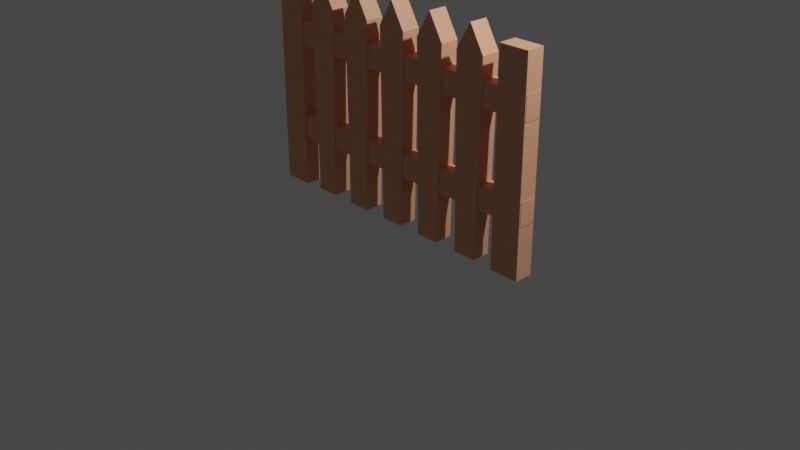 # Source: Fence.blend  (saved by Blender 3.0.42; exported with 4.5.12 LTS)
import bpy
from mathutils import Matrix  # noqa: F401  (used for matrix-valued properties, if any)

bpy.ops.wm.read_factory_settings(use_empty=True)
scene = bpy.context.scene
scene.name = 'Scene'

# ---- collections
col_collection = bpy.data.collections.new('Collection'); scene.collection.children.link(col_collection)
col_fence = bpy.data.collections.new('Fence'); scene.collection.children.link(col_fence)

# ---- materials (node trees are filled in below, after node groups)
mat_wood = bpy.data.materials.new('Wood')
mat_wood.use_transparent_shadow = False

# ---- material node trees
mat_wood.use_nodes = True; mat_wood.node_tree.nodes.clear()
_N = mat_wood.node_tree.nodes; _L = mat_wood.node_tree.links
n0 = _N.new('ShaderNodeBsdfPrincipled'); n0.name = 'Principled BSDF'; n0.location = (10, 300)
n0.distribution = 'GGX'
n0.subsurface_method = 'RANDOM_WALK_SKIN'
n0.inputs[0].default_value = (0.8, 0.3753, 0.2183, 1.0)
n0.inputs[3].default_value = 1.45
n0.inputs[27].default_value = (0.0, 0.0, 0.0, 1.0)
n0.inputs[28].default_value = 1.0
n1 = _N.new('ShaderNodeOutputMaterial'); n1.name = 'Material Output'; n1.location = (300, 300)
_L.new(n0.outputs[0], n1.inputs[0])
n1.is_active_output = True

# ---- world
world_world = bpy.data.worlds.new('World'); scene.world = world_world
world_world.use_nodes = True; world_world.node_tree.nodes.clear()
_N = world_world.node_tree.nodes; _L = world_world.node_tree.links
n0 = _N.new('ShaderNodeOutputWorld'); n0.name = 'World Output'; n0.location = (300, 300)
n1 = _N.new('ShaderNodeBackground'); n1.name = 'Background'; n1.location = (10, 300)
n1.inputs[0].default_value = (0.05088, 0.05088, 0.05088, 1.0)
_L.new(n1.outputs[0], n0.inputs[0])
n0.is_active_output = True
world_world.color = (0.05088, 0.05088, 0.05088)
world_world.use_sun_shadow = False
world_world.sun_shadow_jitter_overblur = 0.0

# ---- cameras
cam_camera = bpy.data.cameras.new('Camera')
cam_camera.clip_end = 100.0
cam_camera.ortho_scale = 7.314

# ---- lights
light_light = bpy.data.lights.new('Light', 'POINT')
light_light.transmission_factor = 0.0
light_light.energy = 1000.0
light_light.shadow_soft_size = 0.1
light_light.shadow_maximum_resolution = 0.006
light_light.use_absolute_resolution = True

# ---- meshes
me_cube_002 = bpy.data.meshes.new('Cube.002')
me_cube_002.from_pydata([(-0.7755, -1.0, -1.0), (-1.0, -1.0, 1.0), (-0.7755, 1.0, -1.0), (-1.0, 1.0, 1.0), (0.7755, -1.0, -1.0), (1.0, -1.0, 1.0), (0.7755, 1.0, -1.0), (1.0, 1.0, 1.0), (0.0, 1.0, -1.0), (0.0, 1.0, 1.272), (0.0, -1.0, -1.0), (0.0, -1.0, 1.272)], [], [(0, 1, 3, 2), (8, 9, 7, 6), (6, 7, 5, 4), (10, 11, 1, 0), (8, 6, 4, 10), (9, 3, 1, 11), (7, 9, 11, 5), (2, 8, 10, 0), (4, 5, 11, 10), (2, 3, 9, 8)])
_uv = me_cube_002.uv_layers.new(name='UVMap')
_uv.uv.foreach_set('vector', [0.375, 0.0, 0.625, 0.0, 0.625, 0.25, 0.375, 0.25, 0.375, 0.375, 0.625, 0.375, 0.625, 0.5, 0.375, 0.5, 0.375, 0.5, 0.625, 0.5, 0.625, 0.75, 0.375, 0.75, 0.375, 0.875, 0.625, 0.875, 0.625, 1.0, 0.375, 1.0, 0.25, 0.5, 0.375, 0.5, 0.375, 0.75, 0.25, 0.75, 0.75, 0.5, 0.875, 0.5, 0.875, 0.75, 0.75, 0.75, 0.625, 0.5, 0.75, 0.5, 0.75, 0.75, 0.625, 0.75, 0.125, 0.5, 0.25, 0.5, 0.25, 0.75, 0.125, 0.75, 0.375, 0.75, 0.625, 0.75, 0.625, 0.875, 0.375, 0.875, 0.375, 0.25, 0.625, 0.25, 0.625, 0.375, 0.375, 0.375])
me_cube_002.materials.append(mat_wood)
me_cube_002.use_remesh_fix_poles = True
me_cube_002.use_remesh_preserve_attributes = False
me_cube_002.update()
me_cube_003 = bpy.data.meshes.new('Cube.003')
me_cube_003.from_pydata([(-0.7755, -1.0, -1.0), (-1.0, -1.0, 1.0), (-0.7755, 1.0, -1.0), (-1.0, 1.0, 1.0), (0.7755, -1.0, -1.0), (1.0, -1.0, 1.0), (0.7755, 1.0, -1.0), (1.0, 1.0, 1.0), (0.0, 1.0, -1.0), (0.0, 1.0, 1.272), (0.0, -1.0, -1.0), (0.0, -1.0, 1.272)], [], [(0, 1, 3, 2), (8, 9, 7, 6), (6, 7, 5, 4), (10, 11, 1, 0), (8, 6, 4, 10), (9, 3, 1, 11), (7, 9, 11, 5), (2, 8, 10, 0), (4, 5, 11, 10), (2, 3, 9, 8)])
_uv = me_cube_003.uv_layers.new(name='UVMap')
_uv.uv.foreach_set('vector', [0.375, 0.0, 0.625, 0.0, 0.625, 0.25, 0.375, 0.25, 0.375, 0.375, 0.625, 0.375, 0.625, 0.5, 0.375, 0.5, 0.375, 0.5, 0.625, 0.5, 0.625, 0.75, 0.375, 0.75, 0.375, 0.875, 0.625, 0.875, 0.625, 1.0, 0.375, 1.0, 0.25, 0.5, 0.375, 0.5, 0.375, 0.75, 0.25, 0.75, 0.75, 0.5, 0.875, 0.5, 0.875, 0.75, 0.75, 0.75, 0.625, 0.5, 0.75, 0.5, 0.75, 0.75, 0.625, 0.75, 0.125, 0.5, 0.25, 0.5, 0.25, 0.75, 0.125, 0.75, 0.375, 0.75, 0.625, 0.75, 0.625, 0.875, 0.375, 0.875, 0.375, 0.25, 0.625, 0.25, 0.625, 0.375, 0.375, 0.375])
me_cube_003.materials.append(mat_wood)
me_cube_003.use_remesh_fix_poles = True
me_cube_003.use_remesh_preserve_attributes = False
me_cube_003.update()
me_cube_004 = bpy.data.meshes.new('Cube.004')
me_cube_004.from_pydata([(-0.7755, -1.0, -1.0), (-1.0, -1.0, 1.0), (-0.7755, 1.0, -1.0), (-1.0, 1.0, 1.0), (0.7755, -1.0, -1.0), (1.0, -1.0, 1.0), (0.7755, 1.0, -1.0), (1.0, 1.0, 1.0), (0.0, 1.0, -1.0), (0.0, 1.0, 1.272), (0.0, -1.0, -1.0), (0.0, -1.0, 1.272)], [], [(0, 1, 3, 2), (8, 9, 7, 6), (6, 7, 5, 4), (10, 11, 1, 0), (8, 6, 4, 10), (9, 3, 1, 11), (7, 9, 11, 5), (2, 8, 10, 0), (4, 5, 11, 10), (2, 3, 9, 8)])
_uv = me_cube_004.uv_layers.new(name='UVMap')
_uv.uv.foreach_set('vector', [0.375, 0.0, 0.625, 0.0, 0.625, 0.25, 0.375, 0.25, 0.375, 0.375, 0.625, 0.375, 0.625, 0.5, 0.375, 0.5, 0.375, 0.5, 0.625, 0.5, 0.625, 0.75, 0.375, 0.75, 0.375, 0.875, 0.625, 0.875, 0.625, 1.0, 0.375, 1.0, 0.25, 0.5, 0.375, 0.5, 0.375, 0.75, 0.25, 0.75, 0.75, 0.5, 0.875, 0.5, 0.875, 0.75, 0.75, 0.75, 0.625, 0.5, 0.75, 0.5, 0.75, 0.75, 0.625, 0.75, 0.125, 0.5, 0.25, 0.5, 0.25, 0.75, 0.125, 0.75, 0.375, 0.75, 0.625, 0.75, 0.625, 0.875, 0.375, 0.875, 0.375, 0.25, 0.625, 0.25, 0.625, 0.375, 0.375, 0.375])
me_cube_004.materials.append(mat_wood)
me_cube_004.use_remesh_fix_poles = True
me_cube_004.use_remesh_preserve_attributes = False
me_cube_004.update()
me_cube_005 = bpy.data.meshes.new('Cube.005')
me_cube_005.from_pydata([(-1.0, -1.0, -1.0), (-1.0, -1.0, 1.0), (-1.0, 1.0, -1.0), (-1.0, 1.0, 1.0), (1.0, -1.0, -1.0), (1.0, -1.0, 1.0), (1.0, 1.0, -1.0), (1.0, 1.0, 1.0)], [], [(0, 1, 3, 2), (2, 3, 7, 6), (6, 7, 5, 4), (4, 5, 1, 0), (2, 6, 4, 0), (7, 3, 1, 5)])
_uv = me_cube_005.uv_layers.new(name='UVMap')
_uv.uv.foreach_set('vector', [0.375, 0.0, 0.625, 0.0, 0.625, 0.25, 0.375, 0.25, 0.375, 0.25, 0.625, 0.25, 0.625, 0.5, 0.375, 0.5, 0.375, 0.5, 0.625, 0.5, 0.625, 0.75, 0.375, 0.75, 0.375, 0.75, 0.625, 0.75, 0.625, 1.0, 0.375, 1.0, 0.125, 0.5, 0.375, 0.5, 0.375, 0.75, 0.125, 0.75, 0.625, 0.5, 0.875, 0.5, 0.875, 0.75, 0.625, 0.75])
me_cube_005.materials.append(mat_wood)
me_cube_005.use_remesh_fix_poles = True
me_cube_005.use_remesh_preserve_attributes = False
me_cube_005.update()
me_cube_007 = bpy.data.meshes.new('Cube.007')
me_cube_007.from_pydata([(-0.7755, -1.0, -1.0), (-1.0, -1.0, 1.0), (-0.7755, 1.0, -1.0), (-1.0, 1.0, 1.0), (0.7755, -1.0, -1.0), (1.0, -1.0, 1.0), (0.7755, 1.0, -1.0), (1.0, 1.0, 1.0), (0.0, 1.0, -1.0), (0.0, 1.0, 1.272), (0.0, -1.0, -1.0), (0.0, -1.0, 1.272)], [], [(0, 1, 3, 2), (8, 9, 7, 6), (6, 7, 5, 4), (10, 11, 1, 0), (8, 6, 4, 10), (9, 3, 1, 11), (7, 9, 11, 5), (2, 8, 10, 0), (4, 5, 11, 10), (2, 3, 9, 8)])
_uv = me_cube_007.uv_layers.new(name='UVMap')
_uv.uv.foreach_set('vector', [0.375, 0.0, 0.625, 0.0, 0.625, 0.25, 0.375, 0.25, 0.375, 0.375, 0.625, 0.375, 0.625, 0.5, 0.375, 0.5, 0.375, 0.5, 0.625, 0.5, 0.625, 0.75, 0.375, 0.75, 0.375, 0.875, 0.625, 0.875, 0.625, 1.0, 0.375, 1.0, 0.25, 0.5, 0.375, 0.5, 0.375, 0.75, 0.25, 0.75, 0.75, 0.5, 0.875, 0.5, 0.875, 0.75, 0.75, 0.75, 0.625, 0.5, 0.75, 0.5, 0.75, 0.75, 0.625, 0.75, 0.125, 0.5, 0.25, 0.5, 0.25, 0.75, 0.125, 0.75, 0.375, 0.75, 0.625, 0.75, 0.625, 0.875, 0.375, 0.875, 0.375, 0.25, 0.625, 0.25, 0.625, 0.375, 0.375, 0.375])
me_cube_007.materials.append(mat_wood)
me_cube_007.use_remesh_fix_poles = True
me_cube_007.use_remesh_preserve_attributes = False
me_cube_007.update()
me_cube_008 = bpy.data.meshes.new('Cube.008')
me_cube_008.from_pydata([(-0.7755, -1.0, -1.0), (-1.0, -1.0, 1.0), (-0.7755, 1.0, -1.0), (-1.0, 1.0, 1.0), (0.7755, -1.0, -1.0), (1.0, -1.0, 1.0), (0.7755, 1.0, -1.0), (1.0, 1.0, 1.0), (0.0, 1.0, -1.0), (0.0, 1.0, 1.272), (0.0, -1.0, -1.0), (0.0, -1.0, 1.272)], [], [(0, 1, 3, 2), (8, 9, 7, 6), (6, 7, 5, 4), (10, 11, 1, 0), (8, 6, 4, 10), (9, 3, 1, 11), (7, 9, 11, 5), (2, 8, 10, 0), (4, 5, 11, 10), (2, 3, 9, 8)])
_uv = me_cube_008.uv_layers.new(name='UVMap')
_uv.uv.foreach_set('vector', [0.375, 0.0, 0.625, 0.0, 0.625, 0.25, 0.375, 0.25, 0.375, 0.375, 0.625, 0.375, 0.625, 0.5, 0.375, 0.5, 0.375, 0.5, 0.625, 0.5, 0.625, 0.75, 0.375, 0.75, 0.375, 0.875, 0.625, 0.875, 0.625, 1.0, 0.375, 1.0, 0.25, 0.5, 0.375, 0.5, 0.375, 0.75, 0.25, 0.75, 0.75, 0.5, 0.875, 0.5, 0.875, 0.75, 0.75, 0.75, 0.625, 0.5, 0.75, 0.5, 0.75, 0.75, 0.625, 0.75, 0.125, 0.5, 0.25, 0.5, 0.25, 0.75, 0.125, 0.75, 0.375, 0.75, 0.625, 0.75, 0.625, 0.875, 0.375, 0.875, 0.375, 0.25, 0.625, 0.25, 0.625, 0.375, 0.375, 0.375])
me_cube_008.materials.append(mat_wood)
me_cube_008.use_remesh_fix_poles = True
me_cube_008.use_remesh_preserve_attributes = False
me_cube_008.update()
me_cube_009 = bpy.data.meshes.new('Cube.009')
me_cube_009.from_pydata([(-1.0, -1.0, -1.0), (-1.0, -1.0, 1.0), (-1.0, 1.0, -1.0), (-1.0, 1.0, 1.0), (1.0, -1.0, -1.0), (1.0, -1.0, 1.0), (1.0, 1.0, -1.0), (1.0, 1.0, 1.0)], [], [(0, 1, 3, 2), (2, 3, 7, 6), (6, 7, 5, 4), (4, 5, 1, 0), (2, 6, 4, 0), (7, 3, 1, 5)])
_uv = me_cube_009.uv_layers.new(name='UVMap')
_uv.uv.foreach_set('vector', [0.375, 0.0, 0.625, 0.0, 0.625, 0.25, 0.375, 0.25, 0.375, 0.25, 0.625, 0.25, 0.625, 0.5, 0.375, 0.5, 0.375, 0.5, 0.625, 0.5, 0.625, 0.75, 0.375, 0.75, 0.375, 0.75, 0.625, 0.75, 0.625, 1.0, 0.375, 1.0, 0.125, 0.5, 0.375, 0.5, 0.375, 0.75, 0.125, 0.75, 0.625, 0.5, 0.875, 0.5, 0.875, 0.75, 0.625, 0.75])
me_cube_009.materials.append(mat_wood)
me_cube_009.use_remesh_fix_poles = True
me_cube_009.use_remesh_preserve_attributes = False
me_cube_009.update()
me_cube_010 = bpy.data.meshes.new('Cube.010')
me_cube_010.from_pydata([(-1.0, -1.0, -1.0), (-1.0, -1.0, 1.0), (-1.0, 1.0, -1.0), (-1.0, 1.0, 1.0), (1.0, -1.0, -1.0), (1.0, -1.0, 1.0), (1.0, 1.0, -1.0), (1.0, 1.0, 1.0)], [], [(0, 1, 3, 2), (2, 3, 7, 6), (6, 7, 5, 4), (4, 5, 1, 0), (2, 6, 4, 0), (7, 3, 1, 5)])
_uv = me_cube_010.uv_layers.new(name='UVMap')
_uv.uv.foreach_set('vector', [0.375, 0.0, 0.625, 0.0, 0.625, 0.25, 0.375, 0.25, 0.375, 0.25, 0.625, 0.25, 0.625, 0.5, 0.375, 0.5, 0.375, 0.5, 0.625, 0.5, 0.625, 0.75, 0.375, 0.75, 0.375, 0.75, 0.625, 0.75, 0.625, 1.0, 0.375, 1.0, 0.125, 0.5, 0.375, 0.5, 0.375, 0.75, 0.125, 0.75, 0.625, 0.5, 0.875, 0.5, 0.875, 0.75, 0.625, 0.75])
me_cube_010.materials.append(mat_wood)
me_cube_010.use_remesh_fix_poles = True
me_cube_010.use_remesh_preserve_attributes = False
me_cube_010.update()
me_cube_011 = bpy.data.meshes.new('Cube.011')
me_cube_011.from_pydata([(-1.0, -1.0, -1.0), (-1.0, -1.0, 1.0), (-1.0, 1.0, -1.0), (-1.0, 1.0, 1.0), (1.0, -1.0, -1.0), (1.0, -1.0, 1.0), (1.0, 1.0, -1.0), (1.0, 1.0, 1.0)], [], [(0, 1, 3, 2), (2, 3, 7, 6), (6, 7, 5, 4), (4, 5, 1, 0), (2, 6, 4, 0), (7, 3, 1, 5)])
_uv = me_cube_011.uv_layers.new(name='UVMap')
_uv.uv.foreach_set('vector', [0.375, 0.0, 0.625, 0.0, 0.625, 0.25, 0.375, 0.25, 0.375, 0.25, 0.625, 0.25, 0.625, 0.5, 0.375, 0.5, 0.375, 0.5, 0.625, 0.5, 0.625, 0.75, 0.375, 0.75, 0.375, 0.75, 0.625, 0.75, 0.625, 1.0, 0.375, 1.0, 0.125, 0.5, 0.375, 0.5, 0.375, 0.75, 0.125, 0.75, 0.625, 0.5, 0.875, 0.5, 0.875, 0.75, 0.625, 0.75])
me_cube_011.materials.append(mat_wood)
me_cube_011.use_remesh_fix_poles = True
me_cube_011.use_remesh_preserve_attributes = False
me_cube_011.update()

# ---- objects
ob_light = bpy.data.objects.new('Light', light_light)
ob_camera = bpy.data.objects.new('Camera', cam_camera)
ob_cube = bpy.data.objects.new('Cube', me_cube_002)
ob_cube_001 = bpy.data.objects.new('Cube.001', me_cube_003)
ob_cube_002 = bpy.data.objects.new('Cube.002', me_cube_004)
ob_cube_003 = bpy.data.objects.new('Cube.003', me_cube_005)
ob_cube_004 = bpy.data.objects.new('Cube.004', me_cube_007)
ob_cube_005 = bpy.data.objects.new('Cube.005', me_cube_008)
ob_cube_006 = bpy.data.objects.new('Cube.006', me_cube_009)
ob_cube_007 = bpy.data.objects.new('Cube.007', me_cube_010)
ob_cube_008 = bpy.data.objects.new('Cube.008', me_cube_011)

# ---- transforms, parenting, visibility, modifiers, constraints
ob_light.location = (4.076, 1.005, 5.904)
ob_light.rotation_euler = (0.6503, 0.05522, 1.866)
ob_light.lock_rotations_4d = False
ob_light.empty_display_type = 'ARROWS'
ob_light.color = (0.0, 0.0, 0.0, 0.0)
ob_light.lineart.crease_threshold = 0.0
ob_camera.location = (7.359, -6.926, 4.958)
ob_camera.rotation_euler = (1.109, 0.0, 0.8149)
ob_camera.lock_rotations_4d = False
ob_camera.empty_display_type = 'ARROWS'
ob_camera.color = (0.0, 0.0, 0.0, 0.0)
ob_camera.display_type = 'WIRE'
ob_camera.lineart.crease_threshold = 0.0
ob_cube.location = (0.0, 0.0, 1.0)
ob_cube.scale = (0.1594, 0.1, 1.0)
ob_cube_001.location = (1.0, 0.0, 1.0)
ob_cube_001.scale = (0.1594, 0.1, 1.0)
ob_cube_002.location = (-0.5, 0.0, 1.0)
ob_cube_002.scale = (0.1594, 0.1, 1.0)
ob_cube_003.location = (-1.501, 0.0, 1.075)
ob_cube_003.scale = (0.1592, 0.09818, 1.092)
ob_cube_004.location = (0.5, 0.0, 1.0)
ob_cube_004.scale = (0.1594, 0.1, 1.0)
ob_cube_005.location = (-1.0, 0.0, 1.0)
ob_cube_005.scale = (0.1594, 0.1, 1.0)
ob_cube_006.location = (1.499, 0.0, 1.075)
ob_cube_006.scale = (0.1592, 0.09818, 1.092)
ob_cube_007.location = (0.0, 0.0, 1.652)
ob_cube_007.scale = (1.662, 0.08667, -0.1255)
ob_cube_008.location = (0.0, 0.0, 0.6521)
ob_cube_008.scale = (1.662, 0.08667, -0.1255)

# ---- collection membership
col_collection.objects.link(ob_light)
col_collection.objects.link(ob_camera)
col_collection.objects.link(ob_cube)
col_collection.objects.link(ob_cube_001)
col_collection.objects.link(ob_cube_002)
col_collection.objects.link(ob_cube_003)
col_collection.objects.link(ob_cube_004)
col_collection.objects.link(ob_cube_005)
col_collection.objects.link(ob_cube_006)
col_collection.objects.link(ob_cube_007)
col_fence.objects.link(ob_cube)
col_fence.objects.link(ob_cube_001)
col_fence.objects.link(ob_cube_002)
col_fence.objects.link(ob_cube_003)
col_fence.objects.link(ob_cube_004)
col_fence.objects.link(ob_cube_005)
col_fence.objects.link(ob_cube_006)
col_fence.objects.link(ob_cube_007)
col_fence.objects.link(ob_cube_008)

# ---- scene / render settings (as saved in the file)
scene.camera = ob_camera
scene.frame_start = 1; scene.frame_end = 250; scene.frame_set(0)
scene.render.engine = 'BLENDER_EEVEE_NEXT'
scene.render.fps = 30
scene.cycles.sampling_pattern = 'TABULATED_SOBOL'
scene.cycles.use_light_tree = False
scene.view_settings.view_transform = 'Filmic'
bpy.context.view_layer.update()
